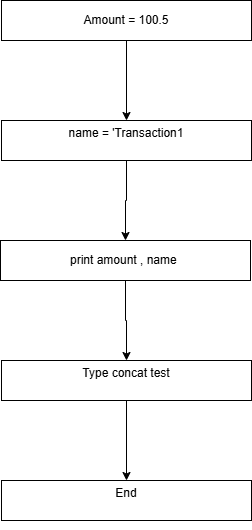

The diagram above was exported from draw.io. Its source (the exported page's mxGraphModel, read from the mxfile embedded in the PNG):
<mxGraphModel dx="579" dy="575" grid="1" gridSize="10" guides="1" tooltips="1" connect="1" arrows="1" fold="1" page="1" pageScale="1" pageWidth="850" pageHeight="1100" math="0" shadow="0">
  <root>
    <mxCell id="0" />
    <mxCell id="1" parent="0" />
    <mxCell id="xLP9Kb0LvTT7clO2s604-3" edge="1" parent="1" source="xLP9Kb0LvTT7clO2s604-1" style="edgeStyle=orthogonalEdgeStyle;rounded=0;orthogonalLoop=1;jettySize=auto;html=1;" target="xLP9Kb0LvTT7clO2s604-2" value="">
      <mxGeometry relative="1" as="geometry" />
    </mxCell>
    <mxCell id="xLP9Kb0LvTT7clO2s604-1" parent="1" style="rounded=0;whiteSpace=wrap;html=1;" value="Amount = 100.5" vertex="1">
      <mxGeometry height="40" width="250" x="330" y="40" as="geometry" />
    </mxCell>
    <mxCell id="xLP9Kb0LvTT7clO2s604-5" edge="1" parent="1" source="xLP9Kb0LvTT7clO2s604-2" style="edgeStyle=orthogonalEdgeStyle;rounded=0;orthogonalLoop=1;jettySize=auto;html=1;" target="xLP9Kb0LvTT7clO2s604-4" value="">
      <mxGeometry relative="1" as="geometry" />
    </mxCell>
    <mxCell id="xLP9Kb0LvTT7clO2s604-2" parent="1" style="rounded=0;whiteSpace=wrap;html=1;" value="&#10;name = 'Transaction1&#10;&#10;" vertex="1">
      <mxGeometry height="40" width="250" x="330" y="160" as="geometry" />
    </mxCell>
    <mxCell id="xLP9Kb0LvTT7clO2s604-9" edge="1" parent="1" source="xLP9Kb0LvTT7clO2s604-4" style="edgeStyle=orthogonalEdgeStyle;rounded=0;orthogonalLoop=1;jettySize=auto;html=1;" target="xLP9Kb0LvTT7clO2s604-8" value="">
      <mxGeometry relative="1" as="geometry" />
    </mxCell>
    <mxCell id="xLP9Kb0LvTT7clO2s604-4" parent="1" style="rounded=0;whiteSpace=wrap;html=1;" value="print amount , name&amp;nbsp;" vertex="1">
      <mxGeometry height="40" width="250" x="329" y="280" as="geometry" />
    </mxCell>
    <mxCell id="xLP9Kb0LvTT7clO2s604-11" edge="1" parent="1" source="xLP9Kb0LvTT7clO2s604-8" style="edgeStyle=orthogonalEdgeStyle;rounded=0;orthogonalLoop=1;jettySize=auto;html=1;" target="xLP9Kb0LvTT7clO2s604-10" value="">
      <mxGeometry relative="1" as="geometry" />
    </mxCell>
    <mxCell id="xLP9Kb0LvTT7clO2s604-8" parent="1" style="rounded=0;whiteSpace=wrap;html=1;" value="&#10;Type concat test&#10;&#10;" vertex="1">
      <mxGeometry height="40" width="250" x="330" y="400" as="geometry" />
    </mxCell>
    <mxCell id="xLP9Kb0LvTT7clO2s604-10" parent="1" style="rounded=0;whiteSpace=wrap;html=1;" value="&#10;End&#10;&#10;" vertex="1">
      <mxGeometry height="40" width="250" x="330" y="520" as="geometry" />
    </mxCell>
  </root>
</mxGraphModel>